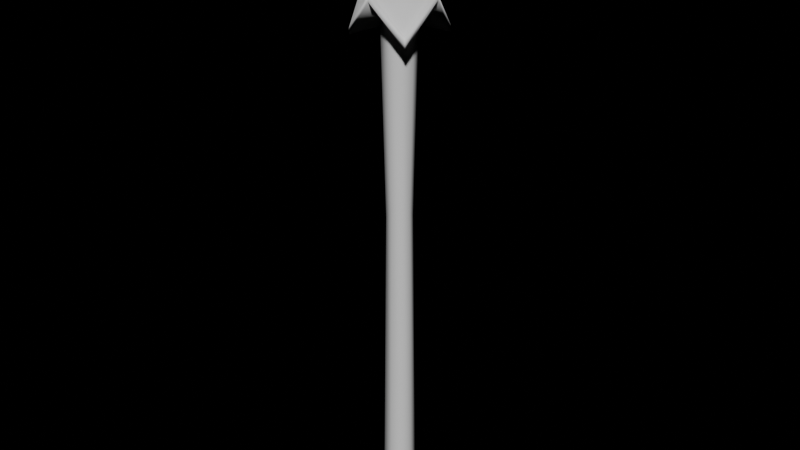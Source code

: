 # Source: wooden_stake.blend  (saved by Blender 4.0.36; exported with 4.5.12 LTS)
import bpy
from mathutils import Matrix  # noqa: F401  (used for matrix-valued properties, if any)

bpy.ops.wm.read_factory_settings(use_empty=True)
scene = bpy.context.scene
scene.name = 'Scene'

# ---- collections
col_collection = bpy.data.collections.new('Collection'); scene.collection.children.link(col_collection)

# ---- materials (node trees are filled in below, after node groups)
mat_material = bpy.data.materials.new('Material')
mat_material.alpha_threshold = 0.0
mat_material.use_transparent_shadow = False
mat_material.roughness = 0.5
mat_material.line_color = (0.0, 0.0, 0.0, 1.0)

# ---- material node trees
mat_material.use_nodes = True; mat_material.node_tree.nodes.clear()
_N = mat_material.node_tree.nodes; _L = mat_material.node_tree.links
n0 = _N.new('ShaderNodeOutputMaterial'); n0.name = 'Material Output'; n0.location = (300, 300)
n1 = _N.new('ShaderNodeBsdfPrincipled'); n1.name = 'Principled BSDF'; n1.location = (10, 300)
n1.inputs[3].default_value = 1.45
_L.new(n1.outputs[0], n0.inputs[0])
n0.is_active_output = True

# ---- world
world_world = bpy.data.worlds.new('World'); scene.world = world_world
world_world.use_nodes = True; world_world.node_tree.nodes.clear()
_N = world_world.node_tree.nodes; _L = world_world.node_tree.links
n0 = _N.new('ShaderNodeOutputWorld'); n0.name = 'World Output'; n0.location = (300, 300)
n1 = _N.new('ShaderNodeBackground'); n1.name = 'Background'; n1.location = (10, 300)
n1.inputs[0].default_value = (0.0, 0.0, 0.0, 0.0)
n1.inputs[1].default_value = 1.6
_L.new(n1.outputs[0], n0.inputs[0])
n0.is_active_output = True
world_world.color = (0.05088, 0.05088, 0.05088)
world_world.use_sun_shadow = False
world_world.sun_shadow_jitter_overblur = 0.0

# ---- meshes
me_cube = bpy.data.meshes.new('Cube')
me_cube.from_pydata([(0.01454, 0.01455, -0.5058), (0.01454, -0.01454, -0.5058), (-0.01455, 0.01455, -0.5058), (-0.01455, -0.01454, -0.5058), (-0.01773, 8.013e-07, -0.5058), (-8.005e-07, 0.01773, -0.5058), (-8.005e-07, -0.01773, -0.5058), (0.01773, 8.011e-07, -0.5058), (-8.013e-07, 8.013e-07, 0.2776), (-8.005e-07, 8.013e-07, -0.5058), (0.01497, 0.01497, 0.1249), (0.03213, 0.03213, 0.1275), (0.01497, -0.01497, 0.1249), (0.03213, -0.03213, 0.1275), (-0.03211, 0.03211, 0.1273), (-0.01497, 0.01497, 0.1249), (-0.03213, -0.03213, 0.1275), (-0.01497, -0.01497, 0.1249), (-8.021e-07, -0.04137, 0.1647), (-8.013e-07, -0.01931, 0.1537), (0.04137, 7.998e-07, 0.1647), (0.01931, 8.004e-07, 0.1482), (-0.04138, 8.011e-07, 0.1647), (-0.01931, 8.01e-07, 0.1537), (-8.003e-07, 0.04138, 0.1647), (-8.005e-07, 0.01931, 0.1537), (0.03938, -0.03938, 0.1157), (0.03842, -0.03842, 0.1246), (-1.047e-06, -0.04948, 0.1691), (-1.047e-06, -0.05079, 0.1613), (-0.03842, -0.03842, 0.1246), (-0.03938, -0.03938, 0.1157), (0.03938, 0.03938, 0.1157), (0.03842, 0.03842, 0.1246), (0.04948, 1.045e-06, 0.1691), (0.05079, 1.045e-06, 0.1613), (-0.04948, 1.046e-06, 0.1691), (-0.05079, 1.046e-06, 0.1613), (-0.0384, 0.0384, 0.1244), (-0.03938, 0.03938, 0.1157), (-1.045e-06, 0.04948, 0.1691), (-1.045e-06, 0.05079, 0.1613), (0.01133, 0.01133, -0.1028), (0.01422, 8.008e-07, -0.09225), (-8.006e-07, 0.01422, -0.09225), (0.01133, -0.01133, -0.1028), (-8.008e-07, -0.01422, -0.09225), (-0.01422, 8.012e-07, -0.09225), (-0.01133, 0.01133, -0.1028), (-0.01133, -0.01133, -0.1028), (0.01765, 8.011e-07, -0.4966), (-8.005e-07, -0.01765, -0.4966), (-0.01447, 0.01447, -0.4968), (0.01447, 0.01447, -0.4968), (-8.005e-07, 0.01766, -0.4966), (0.01447, -0.01447, -0.4968), (-0.01766, 8.013e-07, -0.4966), (-0.01447, -0.01447, -0.4968), (0.01484, 0.01484, 0.1167), (-8.005e-07, 0.01913, 0.1448), (0.01484, -0.01484, 0.1167), (-0.01913, 8.01e-07, 0.1448), (-0.01484, -0.01484, 0.1167), (0.01913, 8.004e-07, 0.1395), (-8.013e-07, -0.01913, 0.1448), (-0.01484, 0.01484, 0.1167)], [], [(59, 25, 10, 58), (62, 17, 23, 61), (58, 10, 21, 63), (8, 14, 22), (8, 20, 11), (64, 19, 17, 62), (8, 11, 24), (18, 13, 8), (2, 5, 9, 4), (5, 0, 7, 9), (9, 7, 1, 6), (4, 9, 6, 3), (61, 23, 15, 65), (20, 8, 13), (18, 8, 16), (63, 21, 12, 60), (59, 65, 15, 25), (13, 18, 28, 27), (10, 25, 41, 32), (11, 20, 34, 33), (23, 17, 31, 37), (24, 11, 33, 40), (25, 15, 39, 41), (17, 19, 29, 31), (16, 22, 36, 30), (8, 24, 14), (27, 28, 29, 26), (28, 30, 31, 29), (33, 34, 35, 32), (34, 27, 26, 35), (30, 36, 37, 31), (36, 38, 39, 37), (38, 40, 41, 39), (40, 33, 32, 41), (22, 14, 38, 36), (21, 10, 32, 35), (19, 12, 26, 29), (15, 23, 37, 39), (20, 13, 27, 34), (18, 16, 30, 28), (14, 24, 40, 38), (12, 21, 35, 26), (60, 12, 19, 64), (55, 45, 46, 51), (54, 52, 48, 44), (50, 43, 45, 55), (56, 47, 48, 52), (51, 46, 49, 57), (53, 42, 43, 50), (57, 49, 47, 56), (54, 44, 42, 53), (8, 22, 16), (5, 54, 53, 0), (3, 57, 56, 4), (0, 53, 50, 7), (6, 51, 57, 3), (4, 56, 52, 2), (7, 50, 55, 1), (5, 2, 52, 54), (1, 55, 51, 6), (45, 60, 64, 46), (44, 48, 65, 59), (43, 63, 60, 45), (47, 61, 65, 48), (46, 64, 62, 49), (42, 58, 63, 43), (49, 62, 61, 47), (44, 59, 58, 42)])
me_cube.polygons.foreach_set('use_smooth', [True] * 68)
_uv = me_cube.uv_layers.new(name='UVMap')
_uv.uv.foreach_set('vector', [0.6193, 0.375, 0.6238, 0.375, 0.6236, 0.5, 0.6191, 0.5, 0.6191, 0.0, 0.6235, 0.0, 0.6238, 0.125, 0.6193, 0.125, 0.6191, 0.5, 0.6236, 0.5, 0.6415, 0.625, 0.6361, 0.625, 0.7518, 0.625, 0.8712, 0.5038, 0.8721, 0.625, 0.7518, 0.625, 0.6456, 0.625, 0.628, 0.503, 0.6193, 0.875, 0.6238, 0.875, 0.6235, 1.0, 0.6191, 1.0, 0.7518, 0.625, 0.628, 0.503, 0.75, 0.503, 0.75, 0.747, 0.628, 0.747, 0.7518, 0.625, 0.125, 0.5, 0.25, 0.5, 0.2467, 0.625, 0.125, 0.625, 0.25, 0.5, 0.375, 0.5, 0.3416, 0.625, 0.2467, 0.625, 0.2467, 0.625, 0.3416, 0.625, 0.375, 0.75, 0.25, 0.75, 0.125, 0.625, 0.2467, 0.625, 0.25, 0.75, 0.125, 0.75, 0.6193, 0.125, 0.6238, 0.125, 0.6235, 0.25, 0.6191, 0.25, 0.6456, 0.625, 0.7518, 0.625, 0.628, 0.747, 0.75, 0.747, 0.7518, 0.625, 0.8721, 0.747, 0.6361, 0.625, 0.6415, 0.625, 0.6236, 0.75, 0.6191, 0.75, 0.6193, 0.375, 0.6191, 0.25, 0.6235, 0.25, 0.6238, 0.375, 0.628, 0.747, 0.75, 0.747, 0.75, 0.747, 0.628, 0.747, 0.6236, 0.5, 0.6238, 0.375, 0.6238, 0.375, 0.6236, 0.5, 0.628, 0.503, 0.6456, 0.625, 0.6456, 0.625, 0.628, 0.503, 0.6238, 0.125, 0.6235, 0.0, 0.6235, 0.0, 0.6238, 0.125, 0.75, 0.503, 0.628, 0.503, 0.628, 0.503, 0.75, 0.503, 0.6238, 0.375, 0.6235, 0.25, 0.6235, 0.25, 0.6238, 0.375, 0.6235, 1.0, 0.6238, 0.875, 0.6238, 0.875, 0.6235, 1.0, 0.8721, 0.747, 0.8721, 0.625, 0.8721, 0.625, 0.8721, 0.747, 0.7518, 0.625, 0.75, 0.503, 0.8712, 0.5038, 0.625, 0.7524, 0.625, 0.8745, 0.6238, 0.875, 0.6236, 0.75, 0.625, 0.8755, 0.625, 0.9976, 0.6235, 1.0, 0.6238, 0.875, 0.628, 0.503, 0.6456, 0.625, 0.6415, 0.625, 0.6236, 0.5, 0.6456, 0.625, 0.628, 0.747, 0.6236, 0.75, 0.6415, 0.625, 0.625, 0.002428, 0.625, 0.1245, 0.6238, 0.125, 0.6235, 0.0, 0.625, 0.1255, 0.625, 0.2476, 0.6235, 0.25, 0.6238, 0.125, 0.625, 0.2524, 0.625, 0.3745, 0.6238, 0.375, 0.6235, 0.25, 0.625, 0.3755, 0.625, 0.4976, 0.6236, 0.5, 0.6238, 0.375, 0.8721, 0.625, 0.8712, 0.5038, 0.8712, 0.5038, 0.8721, 0.625, 0.6415, 0.625, 0.6236, 0.5, 0.6236, 0.5, 0.6415, 0.625, 0.6238, 0.875, 0.6236, 0.75, 0.6236, 0.75, 0.6238, 0.875, 0.6235, 0.25, 0.6238, 0.125, 0.6238, 0.125, 0.6235, 0.25, 0.6456, 0.625, 0.628, 0.747, 0.628, 0.747, 0.6456, 0.625, 0.75, 0.747, 0.8721, 0.747, 0.8721, 0.747, 0.75, 0.747, 0.8712, 0.5038, 0.75, 0.503, 0.75, 0.503, 0.8712, 0.5038, 0.6236, 0.75, 0.6415, 0.625, 0.6415, 0.625, 0.6236, 0.75, 0.6191, 0.75, 0.6236, 0.75, 0.6238, 0.875, 0.6193, 0.875, 0.3778, 0.75, 0.4993, 0.75, 0.4994, 0.875, 0.3778, 0.875, 0.3778, 0.375, 0.3778, 0.25, 0.4993, 0.25, 0.4994, 0.375, 0.3449, 0.625, 0.4915, 0.625, 0.4993, 0.75, 0.3778, 0.75, 0.3778, 0.125, 0.4994, 0.125, 0.4993, 0.25, 0.3778, 0.25, 0.3778, 0.875, 0.4994, 0.875, 0.4993, 1.0, 0.3778, 1.0, 0.3778, 0.5, 0.4993, 0.5, 0.4915, 0.625, 0.3449, 0.625, 0.3778, 0.0, 0.4993, 0.0, 0.4994, 0.125, 0.3778, 0.125, 0.3778, 0.375, 0.4994, 0.375, 0.4993, 0.5, 0.3778, 0.5, 0.7518, 0.625, 0.8721, 0.625, 0.8721, 0.747, 0.375, 0.375, 0.3778, 0.375, 0.3778, 0.5, 0.375, 0.5, 0.375, 0.0, 0.3778, 0.0, 0.3778, 0.125, 0.375, 0.125, 0.375, 0.5, 0.3778, 0.5, 0.3449, 0.625, 0.3416, 0.625, 0.375, 0.875, 0.3778, 0.875, 0.3778, 1.0, 0.375, 1.0, 0.375, 0.125, 0.3778, 0.125, 0.3778, 0.25, 0.375, 0.25, 0.3416, 0.625, 0.3449, 0.625, 0.3778, 0.75, 0.375, 0.75, 0.375, 0.375, 0.375, 0.25, 0.3778, 0.25, 0.3778, 0.375, 0.375, 0.75, 0.3778, 0.75, 0.3778, 0.875, 0.375, 0.875, 0.4993, 0.75, 0.6191, 0.75, 0.6193, 0.875, 0.4994, 0.875, 0.4994, 0.375, 0.4993, 0.25, 0.6191, 0.25, 0.6193, 0.375, 0.4915, 0.625, 0.6361, 0.625, 0.6191, 0.75, 0.4993, 0.75, 0.4994, 0.125, 0.6193, 0.125, 0.6191, 0.25, 0.4993, 0.25, 0.4994, 0.875, 0.6193, 0.875, 0.6191, 1.0, 0.4993, 1.0, 0.4993, 0.5, 0.6191, 0.5, 0.6361, 0.625, 0.4915, 0.625, 0.4993, 0.0, 0.6191, 0.0, 0.6193, 0.125, 0.4994, 0.125, 0.4994, 0.375, 0.6193, 0.375, 0.6191, 0.5, 0.4993, 0.5])
me_cube.materials.append(mat_material)
me_cube.use_mirror_vertex_groups = False
me_cube.update()

# ---- objects
ob_cube = bpy.data.objects.new('Cube', me_cube)

# ---- transforms, parenting, visibility, modifiers, constraints
ob_cube.location = (8.005e-07, -8.014e-07, 0.9862)
ob_cube.scale = (1.95, 1.95, 1.95)
ob_cube.lock_rotations_4d = False
ob_cube.empty_display_type = 'ARROWS'
ob_cube.lineart.crease_threshold = 0.0

# ---- collection membership
col_collection.objects.link(ob_cube)

# ---- scene / render settings (as saved in the file)
scene.frame_start = 1; scene.frame_end = 250; scene.frame_set(1)
scene.render.engine = 'BLENDER_EEVEE_NEXT'
scene.cycles.sampling_pattern = 'TABULATED_SOBOL'
bpy.context.view_layer.update()

# ---- added for rendering (the .blend has no active camera and no usable light): camera, sun
cam_auto = bpy.data.cameras.new('AutoCamera')
cam_auto.lens = 50.0
cam_auto.sensor_width = 36.0
cam_auto.clip_end = 1000.0
ob_auto_camera = bpy.data.objects.new('AutoCamera', cam_auto)
scene.collection.objects.link(ob_auto_camera)
ob_auto_camera.location = (1.43694, -1.72432, 1.91327)
ob_auto_camera.rotation_euler = (1.09748, -7.21219e-08, 0.694738)
scene.camera = ob_auto_camera
light_auto_sun = bpy.data.lights.new('AutoSun', 'SUN')
light_auto_sun.energy = 3.0
light_auto_sun.angle = 0.0523599
ob_auto_sun = bpy.data.objects.new('AutoSun', light_auto_sun)
scene.collection.objects.link(ob_auto_sun)
ob_auto_sun.rotation_euler = (0.872665, 0.174533, 0.523599)
bpy.context.view_layer.update()
